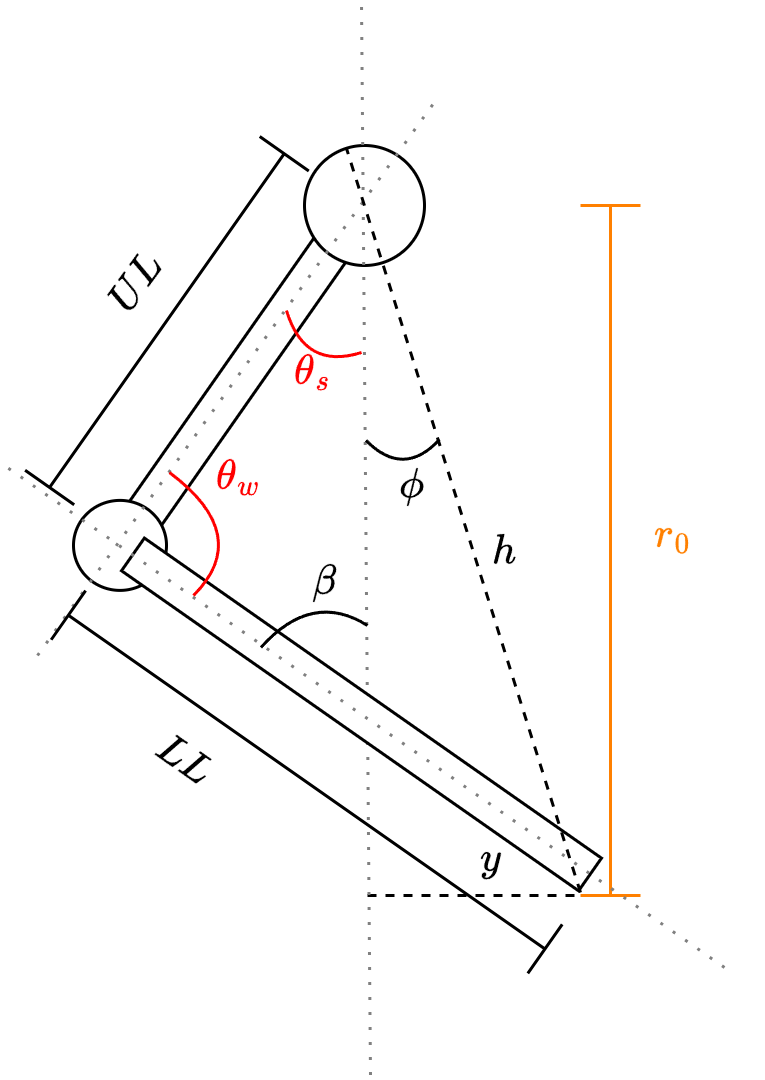

The diagram above was exported from draw.io. Its source (the exported page's mxGraphModel, read from the mxfile embedded in the PNG):
<mxGraphModel dx="1434" dy="884" grid="1" gridSize="10" guides="1" tooltips="1" connect="1" arrows="1" fold="1" page="1" pageScale="1" pageWidth="827" pageHeight="1169" math="1" shadow="0">
  <root>
    <mxCell id="0" />
    <mxCell id="1" parent="0" />
    <mxCell id="oWZj46wqxGFJ3fI6Mas_-39" value="" style="rounded=0;whiteSpace=wrap;html=1;rotation=-55;" parent="1" vertex="1">
      <mxGeometry x="544" y="296.7" width="149" height="13.3" as="geometry" />
    </mxCell>
    <mxCell id="oWZj46wqxGFJ3fI6Mas_-31" value="" style="endArrow=none;html=1;rounded=0;dashed=1;" parent="1" edge="1">
      <mxGeometry width="50" height="50" relative="1" as="geometry">
        <mxPoint x="658" y="480" as="sourcePoint" />
        <mxPoint x="730" y="480" as="targetPoint" />
      </mxGeometry>
    </mxCell>
    <mxCell id="oWZj46wqxGFJ3fI6Mas_-33" value="\(y\)" style="text;html=1;align=center;verticalAlign=middle;whiteSpace=wrap;rounded=0;" parent="1" vertex="1">
      <mxGeometry x="669" y="453" width="60" height="30" as="geometry" />
    </mxCell>
    <mxCell id="oWZj46wqxGFJ3fI6Mas_-35" value="" style="ellipse;whiteSpace=wrap;html=1;aspect=fixed;" parent="1" vertex="1">
      <mxGeometry x="560" y="348.3" width="31" height="30" as="geometry" />
    </mxCell>
    <mxCell id="oWZj46wqxGFJ3fI6Mas_-38" value="" style="ellipse;whiteSpace=wrap;html=1;aspect=fixed;" parent="1" vertex="1">
      <mxGeometry x="637" y="230" width="40" height="40" as="geometry" />
    </mxCell>
    <mxCell id="oWZj46wqxGFJ3fI6Mas_-40" value="" style="endArrow=none;dashed=1;html=1;rounded=0;dashPattern=1 4;strokeColor=#808080;" parent="1" edge="1">
      <mxGeometry width="50" height="50" relative="1" as="geometry">
        <mxPoint x="659" y="539.8" as="sourcePoint" />
        <mxPoint x="656" y="182" as="targetPoint" />
      </mxGeometry>
    </mxCell>
    <mxCell id="oWZj46wqxGFJ3fI6Mas_-41" value="" style="endArrow=none;dashed=1;html=1;rounded=0;dashPattern=1 4;strokeColor=#808080;" parent="1" edge="1">
      <mxGeometry width="50" height="50" relative="1" as="geometry">
        <mxPoint x="548" y="400" as="sourcePoint" />
        <mxPoint x="680" y="216" as="targetPoint" />
      </mxGeometry>
    </mxCell>
    <mxCell id="oWZj46wqxGFJ3fI6Mas_-43" value="" style="shape=crossbar;whiteSpace=wrap;html=1;rounded=1;direction=south;fontFamily=Helvetica;fontSize=11;fontColor=#FF8000;labelBackgroundColor=default;rotation=-144.9;strokeColor=#000000;" parent="1" vertex="1">
      <mxGeometry x="581.15" y="220.36" width="20" height="136" as="geometry" />
    </mxCell>
    <mxCell id="oWZj46wqxGFJ3fI6Mas_-44" value="&lt;span style=&quot;color: rgba(0, 0, 0, 0); font-family: monospace; font-size: 0px; text-align: start; text-wrap: nowrap; background-color: rgb(251, 251, 251);&quot;&gt;%3CmxGraphModel%3E%3Croot%3E%3CmxCell%20id%3D%220%22%2F%3E%3CmxCell%20id%3D%221%22%20parent%3D%220%22%2F%3E%3CmxCell%20id%3D%222%22%20value%3D%22%5C(%5Ctheta_w%5C)%22%20style%3D%22text%3Bhtml%3D1%3Balign%3Dcenter%3BverticalAlign%3Dmiddle%3BwhiteSpace%3Dwrap%3Brounded%3D0%3BfontColor%3D%23FF0000%3B%22%20vertex%3D%221%22%20parent%3D%221%22%3E%3CmxGeometry%20x%3D%22585%22%20y%3D%22326.36%22%20width%3D%2260%22%20height%3D%2230%22%20as%3D%22geometry%22%2F%3E%3C%2FmxCell%3E%3C%2Froot%3E%3C%2FmxGraphModel%3E&lt;/span&gt;" style="shape=crossbar;whiteSpace=wrap;html=1;rounded=1;direction=south;fontFamily=Helvetica;fontSize=11;fontColor=#FF8000;labelBackgroundColor=default;rotation=-55;strokeColor=#000000;" parent="1" vertex="1">
      <mxGeometry x="627.74" y="345.21" width="20" height="193.95" as="geometry" />
    </mxCell>
    <mxCell id="oWZj46wqxGFJ3fI6Mas_-45" value="\(UL\)" style="text;html=1;align=center;verticalAlign=middle;whiteSpace=wrap;rounded=0;rotation=-54;" parent="1" vertex="1">
      <mxGeometry x="551" y="261" width="60" height="30" as="geometry" />
    </mxCell>
    <mxCell id="oWZj46wqxGFJ3fI6Mas_-46" value="\(LL\)" style="text;html=1;align=center;verticalAlign=middle;whiteSpace=wrap;rounded=0;rotation=35;" parent="1" vertex="1">
      <mxGeometry x="567.74" y="420" width="60" height="30" as="geometry" />
    </mxCell>
    <mxCell id="r4Mdc9I6uflNban5wSoO-3" value="" style="endArrow=none;html=1;rounded=0;curved=1;strokeColor=#FF0000;" parent="1" edge="1">
      <mxGeometry width="50" height="50" relative="1" as="geometry">
        <mxPoint x="631" y="285" as="sourcePoint" />
        <mxPoint x="656" y="299" as="targetPoint" />
        <Array as="points">
          <mxPoint x="637" y="305" />
        </Array>
      </mxGeometry>
    </mxCell>
    <mxCell id="r4Mdc9I6uflNban5wSoO-4" value="\(\theta_s\)" style="text;html=1;align=center;verticalAlign=middle;whiteSpace=wrap;rounded=0;fontColor=#FF0000;" parent="1" vertex="1">
      <mxGeometry x="610" y="291" width="60" height="30" as="geometry" />
    </mxCell>
    <mxCell id="0VD3f0m_VEV85dqsXMDz-2" value="\(\beta\)" style="text;html=1;align=center;verticalAlign=middle;whiteSpace=wrap;rounded=0;fontColor=#000000;" parent="1" vertex="1">
      <mxGeometry x="614" y="361" width="60" height="30" as="geometry" />
    </mxCell>
    <mxCell id="Nhif1REgkAqkTbEUiGux-2" value="&lt;span style=&quot;color: rgba(0, 0, 0, 0); font-family: monospace; font-size: 0px; text-align: start; text-wrap: nowrap; background-color: rgb(251, 251, 251);&quot;&gt;%3CmxGraphModel%3E%3Croot%3E%3CmxCell%20id%3D%220%22%2F%3E%3CmxCell%20id%3D%221%22%20parent%3D%220%22%2F%3E%3CmxCell%20id%3D%222%22%20value%3D%22%5C(%5Ctheta_w%5C)%22%20style%3D%22text%3Bhtml%3D1%3Balign%3Dcenter%3BverticalAlign%3Dmiddle%3BwhiteSpace%3Dwrap%3Brounded%3D0%3BfontColor%3D%23FF0000%3B%22%20vertex%3D%221%22%20parent%3D%221%22%3E%3CmxGeometry%20x%3D%22585%22%20y%3D%22326.36%22%20width%3D%2260%22%20height%3D%2230%22%20as%3D%22geometry%22%2F%3E%3C%2FmxCell%3E%3C%2Froot%3E%3C%2FmxGraphModel%3E&lt;/span&gt;" style="shape=crossbar;whiteSpace=wrap;html=1;rounded=1;direction=south;fontFamily=Helvetica;fontSize=11;fontColor=#FF8000;labelBackgroundColor=default;rotation=0;strokeColor=#FF8000;" parent="1" vertex="1">
      <mxGeometry x="729" y="250" width="20" height="230" as="geometry" />
    </mxCell>
    <mxCell id="Nhif1REgkAqkTbEUiGux-3" value="\(r_0\)" style="text;html=1;align=center;verticalAlign=middle;whiteSpace=wrap;rounded=0;fontColor=#FF8000;" parent="1" vertex="1">
      <mxGeometry x="730" y="345.21" width="60" height="30" as="geometry" />
    </mxCell>
    <mxCell id="oWZj46wqxGFJ3fI6Mas_-36" value="" style="rounded=0;whiteSpace=wrap;html=1;rotation=-145;" parent="1" vertex="1">
      <mxGeometry x="563" y="413" width="186" height="13.3" as="geometry" />
    </mxCell>
    <mxCell id="Nhif1REgkAqkTbEUiGux-6" value="" style="endArrow=none;dashed=1;html=1;rounded=0;dashPattern=1 4;strokeColor=#808080;" parent="1" edge="1">
      <mxGeometry width="50" height="50" relative="1" as="geometry">
        <mxPoint x="777" y="504" as="sourcePoint" />
        <mxPoint x="536" y="336" as="targetPoint" />
      </mxGeometry>
    </mxCell>
    <mxCell id="0VD3f0m_VEV85dqsXMDz-1" value="" style="endArrow=none;html=1;rounded=0;curved=1;" parent="1" edge="1">
      <mxGeometry width="50" height="50" relative="1" as="geometry">
        <mxPoint x="622.5" y="397.3" as="sourcePoint" />
        <mxPoint x="658" y="390" as="targetPoint" />
        <Array as="points">
          <mxPoint x="639.5" y="378.3" />
        </Array>
      </mxGeometry>
    </mxCell>
    <mxCell id="Nhif1REgkAqkTbEUiGux-8" value="" style="endArrow=none;html=1;rounded=0;dashed=1;" parent="1" edge="1">
      <mxGeometry width="50" height="50" relative="1" as="geometry">
        <mxPoint x="729" y="479" as="sourcePoint" />
        <mxPoint x="651" y="231" as="targetPoint" />
      </mxGeometry>
    </mxCell>
    <mxCell id="Nhif1REgkAqkTbEUiGux-9" value="" style="endArrow=none;html=1;rounded=0;curved=1;" parent="1" edge="1">
      <mxGeometry width="50" height="50" relative="1" as="geometry">
        <mxPoint x="657.5" y="328.3" as="sourcePoint" />
        <mxPoint x="682" y="328" as="targetPoint" />
        <Array as="points">
          <mxPoint x="670" y="341" />
        </Array>
      </mxGeometry>
    </mxCell>
    <mxCell id="Nhif1REgkAqkTbEUiGux-10" value="\(\phi\)" style="text;html=1;align=center;verticalAlign=middle;whiteSpace=wrap;rounded=0;fontColor=#000000;" parent="1" vertex="1">
      <mxGeometry x="643" y="328" width="60" height="30" as="geometry" />
    </mxCell>
    <mxCell id="Nhif1REgkAqkTbEUiGux-11" value="\(h\)" style="text;html=1;align=center;verticalAlign=middle;whiteSpace=wrap;rounded=0;fontColor=#000000;" parent="1" vertex="1">
      <mxGeometry x="674" y="350" width="60" height="30" as="geometry" />
    </mxCell>
    <mxCell id="r4Mdc9I6uflNban5wSoO-2" value="\(\theta_w\)" style="text;html=1;align=center;verticalAlign=middle;whiteSpace=wrap;rounded=0;fontColor=#FF0000;" parent="1" vertex="1">
      <mxGeometry x="585" y="326.36" width="60" height="30" as="geometry" />
    </mxCell>
    <mxCell id="r4Mdc9I6uflNban5wSoO-1" value="" style="endArrow=none;html=1;rounded=0;curved=1;strokeColor=#FF0000;" parent="1" edge="1">
      <mxGeometry width="50" height="50" relative="1" as="geometry">
        <mxPoint x="600" y="380" as="sourcePoint" />
        <mxPoint x="592" y="339" as="targetPoint" />
        <Array as="points">
          <mxPoint x="620" y="360" />
        </Array>
      </mxGeometry>
    </mxCell>
  </root>
</mxGraphModel>